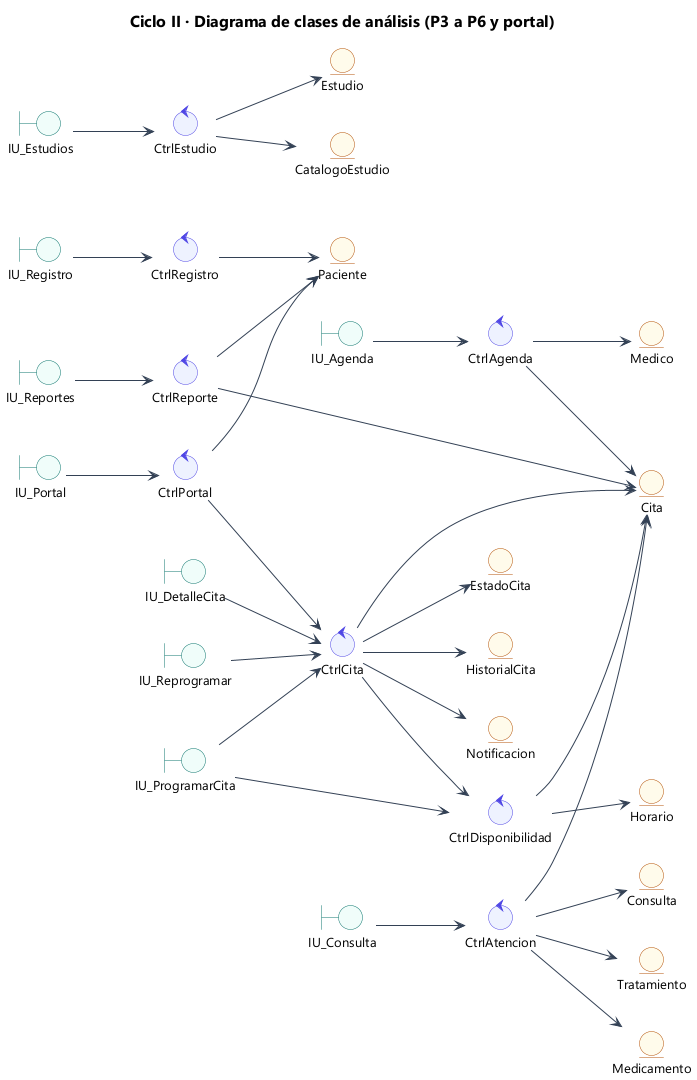

The diagram above was rendered by PlantUML. Its source (embedded in the PNG):
@startuml 22b_clases_ciclo2
!include estilo.iuml
title Ciclo II · Diagrama de clases de análisis (P3 a P6 y portal)
left to right direction
hide empty members
boundary IU_Registro
boundary IU_ProgramarCita
boundary IU_DetalleCita
boundary IU_Reprogramar
boundary IU_Agenda
boundary IU_Consulta
boundary IU_Estudios
boundary IU_Portal
boundary IU_Reportes
control CtrlRegistro
control CtrlDisponibilidad
control CtrlCita
control CtrlAgenda
control CtrlAtencion
control CtrlEstudio
control CtrlPortal
control CtrlReporte
entity Paciente
entity Medico
entity Horario
entity Cita
entity EstadoCita
entity HistorialCita
entity Notificacion
entity Consulta
entity Tratamiento
entity Medicamento
entity Estudio
entity CatalogoEstudio
IU_Registro --> CtrlRegistro
IU_ProgramarCita --> CtrlDisponibilidad
IU_ProgramarCita --> CtrlCita
IU_DetalleCita --> CtrlCita
IU_Reprogramar --> CtrlCita
IU_Agenda --> CtrlAgenda
IU_Consulta --> CtrlAtencion
IU_Estudios --> CtrlEstudio
IU_Portal --> CtrlPortal
IU_Reportes --> CtrlReporte
CtrlRegistro --> Paciente
CtrlDisponibilidad --> Horario
CtrlDisponibilidad --> Cita
CtrlCita --> CtrlDisponibilidad
CtrlCita --> Cita
CtrlCita --> EstadoCita
CtrlCita --> HistorialCita
CtrlCita --> Notificacion
CtrlAgenda --> Cita
CtrlAgenda --> Medico
CtrlAtencion --> Consulta
CtrlAtencion --> Tratamiento
CtrlAtencion --> Medicamento
CtrlAtencion --> Cita
CtrlEstudio --> Estudio
CtrlEstudio --> CatalogoEstudio
CtrlPortal --> CtrlCita
CtrlPortal --> Paciente
CtrlReporte --> Cita
CtrlReporte --> Paciente
@enduml